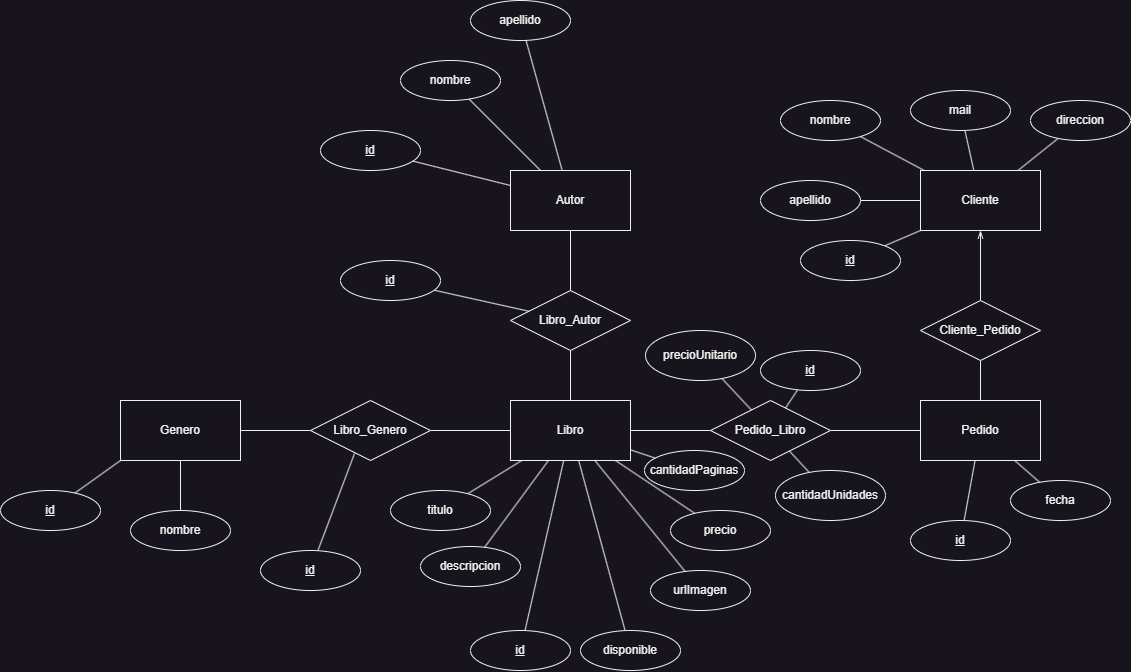

The diagram above was exported from draw.io. Its source (the exported page's mxGraphModel, read from the mxfile embedded in the PNG):
<mxGraphModel dx="2555" dy="2058" grid="1" gridSize="10" guides="1" tooltips="1" connect="1" arrows="1" fold="1" page="1" pageScale="1" pageWidth="827" pageHeight="1169" math="0" shadow="0">
  <root>
    <mxCell id="0" />
    <mxCell id="1" parent="0" />
    <mxCell id="TZaHSx6t6qiWYMtBrDA_-4" style="edgeStyle=orthogonalEdgeStyle;rounded=0;orthogonalLoop=1;jettySize=auto;html=1;endArrow=none;endFill=0;" parent="1" source="f7fMBdd6xDP5Zz10MhCb-1" target="TZaHSx6t6qiWYMtBrDA_-3" edge="1">
      <mxGeometry relative="1" as="geometry" />
    </mxCell>
    <mxCell id="TZaHSx6t6qiWYMtBrDA_-7" style="edgeStyle=orthogonalEdgeStyle;rounded=0;orthogonalLoop=1;jettySize=auto;html=1;endArrow=none;endFill=0;" parent="1" source="f7fMBdd6xDP5Zz10MhCb-1" target="TZaHSx6t6qiWYMtBrDA_-1" edge="1">
      <mxGeometry relative="1" as="geometry" />
    </mxCell>
    <mxCell id="TZaHSx6t6qiWYMtBrDA_-15" style="rounded=0;orthogonalLoop=1;jettySize=auto;html=1;endArrow=none;endFill=0;" parent="1" source="f7fMBdd6xDP5Zz10MhCb-1" target="TZaHSx6t6qiWYMtBrDA_-16" edge="1">
      <mxGeometry relative="1" as="geometry">
        <mxPoint x="190" y="-560" as="targetPoint" />
      </mxGeometry>
    </mxCell>
    <mxCell id="dOHBk4sqbtMi8CPwRrBX-1" style="rounded=0;orthogonalLoop=1;jettySize=auto;html=1;endArrow=none;endFill=0;" parent="1" source="f7fMBdd6xDP5Zz10MhCb-1" target="dOHBk4sqbtMi8CPwRrBX-2" edge="1">
      <mxGeometry relative="1" as="geometry">
        <mxPoint x="290" y="-530" as="targetPoint" />
      </mxGeometry>
    </mxCell>
    <mxCell id="f7fMBdd6xDP5Zz10MhCb-1" value="Libro" style="rounded=0;whiteSpace=wrap;html=1;" parent="1" vertex="1">
      <mxGeometry x="180" y="-730" width="120" height="60" as="geometry" />
    </mxCell>
    <mxCell id="M5qeZ78qWwVbb4U9QfWi-2" style="rounded=0;orthogonalLoop=1;jettySize=auto;html=1;endArrow=none;endFill=0;" parent="1" source="f7fMBdd6xDP5Zz10MhCb-2" target="M5qeZ78qWwVbb4U9QfWi-1" edge="1">
      <mxGeometry relative="1" as="geometry" />
    </mxCell>
    <mxCell id="wLXFguvXwop3PgDiCCrX-1" style="rounded=0;orthogonalLoop=1;jettySize=auto;html=1;endArrow=none;endFill=0;" parent="1" source="f7fMBdd6xDP5Zz10MhCb-2" target="wLXFguvXwop3PgDiCCrX-2" edge="1">
      <mxGeometry relative="1" as="geometry">
        <mxPoint x="1120" y="-710" as="targetPoint" />
      </mxGeometry>
    </mxCell>
    <mxCell id="f7fMBdd6xDP5Zz10MhCb-2" value="Cliente" style="rounded=0;whiteSpace=wrap;html=1;" parent="1" vertex="1">
      <mxGeometry x="590" y="-960" width="120" height="60" as="geometry" />
    </mxCell>
    <mxCell id="TZaHSx6t6qiWYMtBrDA_-10" style="rounded=0;orthogonalLoop=1;jettySize=auto;html=1;endArrow=none;endFill=0;" parent="1" source="f7fMBdd6xDP5Zz10MhCb-3" target="TZaHSx6t6qiWYMtBrDA_-14" edge="1">
      <mxGeometry relative="1" as="geometry">
        <mxPoint x="-150" y="-600" as="targetPoint" />
      </mxGeometry>
    </mxCell>
    <mxCell id="f7fMBdd6xDP5Zz10MhCb-3" value="Genero" style="rounded=0;whiteSpace=wrap;html=1;" parent="1" vertex="1">
      <mxGeometry x="-210" y="-730" width="120" height="60" as="geometry" />
    </mxCell>
    <mxCell id="f7fMBdd6xDP5Zz10MhCb-4" value="Pedido" style="rounded=0;whiteSpace=wrap;html=1;" parent="1" vertex="1">
      <mxGeometry x="590" y="-730" width="120" height="60" as="geometry" />
    </mxCell>
    <mxCell id="TZaHSx6t6qiWYMtBrDA_-8" style="edgeStyle=orthogonalEdgeStyle;rounded=0;orthogonalLoop=1;jettySize=auto;html=1;endArrow=none;endFill=0;" parent="1" source="TZaHSx6t6qiWYMtBrDA_-1" target="f7fMBdd6xDP5Zz10MhCb-3" edge="1">
      <mxGeometry relative="1" as="geometry" />
    </mxCell>
    <mxCell id="TZaHSx6t6qiWYMtBrDA_-1" value="Libro_Genero" style="shape=rhombus;perimeter=rhombusPerimeter;whiteSpace=wrap;html=1;align=center;" parent="1" vertex="1">
      <mxGeometry x="-20" y="-730" width="120" height="60" as="geometry" />
    </mxCell>
    <mxCell id="TZaHSx6t6qiWYMtBrDA_-6" style="edgeStyle=orthogonalEdgeStyle;rounded=0;orthogonalLoop=1;jettySize=auto;html=1;endArrow=none;endFill=0;" parent="1" source="TZaHSx6t6qiWYMtBrDA_-2" target="f7fMBdd6xDP5Zz10MhCb-4" edge="1">
      <mxGeometry relative="1" as="geometry" />
    </mxCell>
    <mxCell id="TZaHSx6t6qiWYMtBrDA_-9" style="edgeStyle=orthogonalEdgeStyle;rounded=0;orthogonalLoop=1;jettySize=auto;html=1;endArrow=openThin;endFill=0;" parent="1" source="TZaHSx6t6qiWYMtBrDA_-2" target="f7fMBdd6xDP5Zz10MhCb-2" edge="1">
      <mxGeometry relative="1" as="geometry" />
    </mxCell>
    <mxCell id="TZaHSx6t6qiWYMtBrDA_-2" value="Cliente_Pedido" style="shape=rhombus;perimeter=rhombusPerimeter;whiteSpace=wrap;html=1;align=center;" parent="1" vertex="1">
      <mxGeometry x="590" y="-830" width="120" height="60" as="geometry" />
    </mxCell>
    <mxCell id="TZaHSx6t6qiWYMtBrDA_-5" style="edgeStyle=orthogonalEdgeStyle;rounded=0;orthogonalLoop=1;jettySize=auto;html=1;endArrow=none;endFill=0;" parent="1" source="TZaHSx6t6qiWYMtBrDA_-3" target="f7fMBdd6xDP5Zz10MhCb-4" edge="1">
      <mxGeometry relative="1" as="geometry" />
    </mxCell>
    <mxCell id="TZaHSx6t6qiWYMtBrDA_-59" style="rounded=0;orthogonalLoop=1;jettySize=auto;html=1;endArrow=none;endFill=0;" parent="1" source="TZaHSx6t6qiWYMtBrDA_-3" target="TZaHSx6t6qiWYMtBrDA_-60" edge="1">
      <mxGeometry relative="1" as="geometry">
        <mxPoint x="450" y="-600" as="targetPoint" />
      </mxGeometry>
    </mxCell>
    <mxCell id="TZaHSx6t6qiWYMtBrDA_-3" value="Pedido_Libro" style="shape=rhombus;perimeter=rhombusPerimeter;whiteSpace=wrap;html=1;align=center;" parent="1" vertex="1">
      <mxGeometry x="380" y="-730" width="120" height="60" as="geometry" />
    </mxCell>
    <mxCell id="TZaHSx6t6qiWYMtBrDA_-14" value="nombre" style="ellipse;whiteSpace=wrap;html=1;align=center;" parent="1" vertex="1">
      <mxGeometry x="-200" y="-620" width="100" height="40" as="geometry" />
    </mxCell>
    <mxCell id="TZaHSx6t6qiWYMtBrDA_-16" value="titulo" style="ellipse;whiteSpace=wrap;html=1;align=center;" parent="1" vertex="1">
      <mxGeometry x="60" y="-640" width="100" height="40" as="geometry" />
    </mxCell>
    <mxCell id="TZaHSx6t6qiWYMtBrDA_-17" style="rounded=0;orthogonalLoop=1;jettySize=auto;html=1;endArrow=none;endFill=0;" parent="1" source="f7fMBdd6xDP5Zz10MhCb-1" target="TZaHSx6t6qiWYMtBrDA_-19" edge="1">
      <mxGeometry relative="1" as="geometry">
        <mxPoint x="240" y="-580" as="targetPoint" />
        <mxPoint x="227" y="-660" as="sourcePoint" />
      </mxGeometry>
    </mxCell>
    <mxCell id="TZaHSx6t6qiWYMtBrDA_-19" value="descripcion" style="ellipse;whiteSpace=wrap;html=1;align=center;" parent="1" vertex="1">
      <mxGeometry x="90" y="-584" width="100" height="40" as="geometry" />
    </mxCell>
    <mxCell id="TZaHSx6t6qiWYMtBrDA_-21" value="nombre" style="ellipse;whiteSpace=wrap;html=1;align=center;" parent="1" vertex="1">
      <mxGeometry x="70" y="-1070" width="100" height="40" as="geometry" />
    </mxCell>
    <mxCell id="TZaHSx6t6qiWYMtBrDA_-22" value="Autor" style="rounded=0;whiteSpace=wrap;html=1;" parent="1" vertex="1">
      <mxGeometry x="180" y="-960" width="120" height="60" as="geometry" />
    </mxCell>
    <mxCell id="TZaHSx6t6qiWYMtBrDA_-23" value="Libro_Autor" style="shape=rhombus;perimeter=rhombusPerimeter;whiteSpace=wrap;html=1;align=center;" parent="1" vertex="1">
      <mxGeometry x="180" y="-840" width="120" height="60" as="geometry" />
    </mxCell>
    <mxCell id="TZaHSx6t6qiWYMtBrDA_-25" style="rounded=0;orthogonalLoop=1;jettySize=auto;html=1;endArrow=none;endFill=0;" parent="1" source="TZaHSx6t6qiWYMtBrDA_-23" target="f7fMBdd6xDP5Zz10MhCb-1" edge="1">
      <mxGeometry relative="1" as="geometry">
        <mxPoint x="181" y="-569" as="targetPoint" />
        <mxPoint x="233" y="-660" as="sourcePoint" />
      </mxGeometry>
    </mxCell>
    <mxCell id="TZaHSx6t6qiWYMtBrDA_-27" style="rounded=0;orthogonalLoop=1;jettySize=auto;html=1;endArrow=none;endFill=0;" parent="1" source="TZaHSx6t6qiWYMtBrDA_-22" target="TZaHSx6t6qiWYMtBrDA_-23" edge="1">
      <mxGeometry relative="1" as="geometry">
        <mxPoint x="250" y="-720" as="targetPoint" />
        <mxPoint x="250" y="-770" as="sourcePoint" />
      </mxGeometry>
    </mxCell>
    <mxCell id="TZaHSx6t6qiWYMtBrDA_-29" value="apellido" style="ellipse;whiteSpace=wrap;html=1;align=center;" parent="1" vertex="1">
      <mxGeometry x="140" y="-1130" width="100" height="40" as="geometry" />
    </mxCell>
    <mxCell id="TZaHSx6t6qiWYMtBrDA_-31" style="rounded=0;orthogonalLoop=1;jettySize=auto;html=1;endArrow=none;endFill=0;" parent="1" source="TZaHSx6t6qiWYMtBrDA_-21" target="TZaHSx6t6qiWYMtBrDA_-22" edge="1">
      <mxGeometry relative="1" as="geometry">
        <mxPoint x="147" y="-627" as="targetPoint" />
        <mxPoint x="201" y="-660" as="sourcePoint" />
      </mxGeometry>
    </mxCell>
    <mxCell id="TZaHSx6t6qiWYMtBrDA_-32" style="rounded=0;orthogonalLoop=1;jettySize=auto;html=1;endArrow=none;endFill=0;" parent="1" source="TZaHSx6t6qiWYMtBrDA_-29" target="TZaHSx6t6qiWYMtBrDA_-22" edge="1">
      <mxGeometry relative="1" as="geometry">
        <mxPoint x="220" y="-950" as="targetPoint" />
        <mxPoint x="149" y="-1021" as="sourcePoint" />
      </mxGeometry>
    </mxCell>
    <mxCell id="TZaHSx6t6qiWYMtBrDA_-33" value="&lt;u&gt;id&lt;/u&gt;" style="ellipse;whiteSpace=wrap;html=1;align=center;" parent="1" vertex="1">
      <mxGeometry x="-10" y="-1000" width="100" height="40" as="geometry" />
    </mxCell>
    <mxCell id="TZaHSx6t6qiWYMtBrDA_-35" style="rounded=0;orthogonalLoop=1;jettySize=auto;html=1;endArrow=none;endFill=0;" parent="1" source="TZaHSx6t6qiWYMtBrDA_-33" target="TZaHSx6t6qiWYMtBrDA_-22" edge="1">
      <mxGeometry relative="1" as="geometry">
        <mxPoint x="220" y="-950" as="targetPoint" />
        <mxPoint x="149" y="-1021" as="sourcePoint" />
      </mxGeometry>
    </mxCell>
    <mxCell id="TZaHSx6t6qiWYMtBrDA_-37" value="&lt;u&gt;id&lt;/u&gt;" style="ellipse;whiteSpace=wrap;html=1;align=center;" parent="1" vertex="1">
      <mxGeometry x="140" y="-500" width="100" height="40" as="geometry" />
    </mxCell>
    <mxCell id="TZaHSx6t6qiWYMtBrDA_-41" style="rounded=0;orthogonalLoop=1;jettySize=auto;html=1;endArrow=none;endFill=0;" parent="1" source="f7fMBdd6xDP5Zz10MhCb-1" target="TZaHSx6t6qiWYMtBrDA_-37" edge="1">
      <mxGeometry relative="1" as="geometry">
        <mxPoint x="181" y="-569" as="targetPoint" />
        <mxPoint x="233" y="-660" as="sourcePoint" />
      </mxGeometry>
    </mxCell>
    <mxCell id="TZaHSx6t6qiWYMtBrDA_-47" style="rounded=0;orthogonalLoop=1;jettySize=auto;html=1;endArrow=none;endFill=0;" parent="1" source="f7fMBdd6xDP5Zz10MhCb-4" target="TZaHSx6t6qiWYMtBrDA_-48" edge="1">
      <mxGeometry relative="1" as="geometry">
        <mxPoint x="730" y="-630" as="targetPoint" />
        <mxPoint x="663" y="-660" as="sourcePoint" />
      </mxGeometry>
    </mxCell>
    <mxCell id="TZaHSx6t6qiWYMtBrDA_-48" value="fecha" style="ellipse;whiteSpace=wrap;html=1;align=center;" parent="1" vertex="1">
      <mxGeometry x="680" y="-650" width="100" height="40" as="geometry" />
    </mxCell>
    <mxCell id="TZaHSx6t6qiWYMtBrDA_-51" value="nombre" style="ellipse;whiteSpace=wrap;html=1;align=center;" parent="1" vertex="1">
      <mxGeometry x="450" y="-1030" width="100" height="40" as="geometry" />
    </mxCell>
    <mxCell id="TZaHSx6t6qiWYMtBrDA_-52" style="rounded=0;orthogonalLoop=1;jettySize=auto;html=1;endArrow=none;endFill=0;" parent="1" source="TZaHSx6t6qiWYMtBrDA_-51" target="f7fMBdd6xDP5Zz10MhCb-2" edge="1">
      <mxGeometry relative="1" as="geometry">
        <mxPoint x="668" y="-494" as="targetPoint" />
        <mxPoint x="663" y="-560" as="sourcePoint" />
      </mxGeometry>
    </mxCell>
    <mxCell id="TZaHSx6t6qiWYMtBrDA_-53" value="mail" style="ellipse;whiteSpace=wrap;html=1;align=center;fontStyle=0" parent="1" vertex="1">
      <mxGeometry x="580" y="-1040" width="100" height="40" as="geometry" />
    </mxCell>
    <mxCell id="TZaHSx6t6qiWYMtBrDA_-55" style="rounded=0;orthogonalLoop=1;jettySize=auto;html=1;endArrow=none;endFill=0;" parent="1" source="TZaHSx6t6qiWYMtBrDA_-53" target="f7fMBdd6xDP5Zz10MhCb-2" edge="1">
      <mxGeometry relative="1" as="geometry">
        <mxPoint x="232" y="-420" as="targetPoint" />
        <mxPoint x="247" y="-560" as="sourcePoint" />
      </mxGeometry>
    </mxCell>
    <mxCell id="TZaHSx6t6qiWYMtBrDA_-58" style="rounded=0;orthogonalLoop=1;jettySize=auto;html=1;endArrow=none;endFill=0;" parent="1" source="TZaHSx6t6qiWYMtBrDA_-57" target="f7fMBdd6xDP5Zz10MhCb-1" edge="1">
      <mxGeometry relative="1" as="geometry">
        <mxPoint x="330" y="-570" as="sourcePoint" />
      </mxGeometry>
    </mxCell>
    <mxCell id="TZaHSx6t6qiWYMtBrDA_-57" value="&lt;span&gt;cantidadPaginas&lt;/span&gt;" style="ellipse;whiteSpace=wrap;html=1;align=center;fontStyle=0" parent="1" vertex="1">
      <mxGeometry x="314" y="-680" width="100" height="40" as="geometry" />
    </mxCell>
    <mxCell id="TZaHSx6t6qiWYMtBrDA_-60" value="cantidadUnidades" style="ellipse;whiteSpace=wrap;html=1;align=center;" parent="1" vertex="1">
      <mxGeometry x="445" y="-660" width="110" height="50" as="geometry" />
    </mxCell>
    <mxCell id="M5qeZ78qWwVbb4U9QfWi-1" value="apellido" style="ellipse;whiteSpace=wrap;html=1;align=center;" parent="1" vertex="1">
      <mxGeometry x="430" y="-950" width="100" height="40" as="geometry" />
    </mxCell>
    <mxCell id="wLXFguvXwop3PgDiCCrX-2" value="direccion" style="ellipse;whiteSpace=wrap;html=1;align=center;fontStyle=0" parent="1" vertex="1">
      <mxGeometry x="700" y="-1030" width="100" height="40" as="geometry" />
    </mxCell>
    <mxCell id="0Q-MDPtyOESG60_mP8Oh-1" style="rounded=0;orthogonalLoop=1;jettySize=auto;html=1;endArrow=none;endFill=0;exitX=0;exitY=1;exitDx=0;exitDy=0;" parent="1" source="f7fMBdd6xDP5Zz10MhCb-3" target="0Q-MDPtyOESG60_mP8Oh-2" edge="1">
      <mxGeometry relative="1" as="geometry">
        <mxPoint x="-280" y="-620" as="targetPoint" />
        <mxPoint x="-280" y="-690" as="sourcePoint" />
      </mxGeometry>
    </mxCell>
    <mxCell id="0Q-MDPtyOESG60_mP8Oh-2" value="&lt;u&gt;id&lt;/u&gt;" style="ellipse;whiteSpace=wrap;html=1;align=center;" parent="1" vertex="1">
      <mxGeometry x="-330" y="-640" width="100" height="40" as="geometry" />
    </mxCell>
    <mxCell id="0Q-MDPtyOESG60_mP8Oh-5" style="rounded=0;orthogonalLoop=1;jettySize=auto;html=1;endArrow=none;endFill=0;" parent="1" source="f7fMBdd6xDP5Zz10MhCb-4" target="0Q-MDPtyOESG60_mP8Oh-6" edge="1">
      <mxGeometry relative="1" as="geometry">
        <mxPoint x="560" y="-544" as="targetPoint" />
        <mxPoint x="652.3076923076924" y="-644" as="sourcePoint" />
      </mxGeometry>
    </mxCell>
    <mxCell id="0Q-MDPtyOESG60_mP8Oh-6" value="&lt;u&gt;id&lt;/u&gt;" style="ellipse;whiteSpace=wrap;html=1;align=center;" parent="1" vertex="1">
      <mxGeometry x="580" y="-610" width="100" height="40" as="geometry" />
    </mxCell>
    <mxCell id="0Q-MDPtyOESG60_mP8Oh-7" style="rounded=0;orthogonalLoop=1;jettySize=auto;html=1;endArrow=none;endFill=0;exitX=0;exitY=1;exitDx=0;exitDy=0;" parent="1" source="f7fMBdd6xDP5Zz10MhCb-2" target="0Q-MDPtyOESG60_mP8Oh-8" edge="1">
      <mxGeometry relative="1" as="geometry">
        <mxPoint x="490" y="-840" as="targetPoint" />
        <mxPoint x="560" y="-890" as="sourcePoint" />
      </mxGeometry>
    </mxCell>
    <mxCell id="0Q-MDPtyOESG60_mP8Oh-8" value="&lt;u&gt;id&lt;/u&gt;" style="ellipse;whiteSpace=wrap;html=1;align=center;" parent="1" vertex="1">
      <mxGeometry x="470" y="-890" width="100" height="40" as="geometry" />
    </mxCell>
    <mxCell id="0Q-MDPtyOESG60_mP8Oh-9" style="rounded=0;orthogonalLoop=1;jettySize=auto;html=1;endArrow=none;endFill=0;" parent="1" source="TZaHSx6t6qiWYMtBrDA_-3" target="0Q-MDPtyOESG60_mP8Oh-10" edge="1">
      <mxGeometry relative="1" as="geometry">
        <mxPoint x="377.08" y="-780" as="targetPoint" />
        <mxPoint x="429.9988851141409" y="-702.3694425570704" as="sourcePoint" />
      </mxGeometry>
    </mxCell>
    <mxCell id="0Q-MDPtyOESG60_mP8Oh-10" value="&lt;u&gt;id&lt;/u&gt;" style="ellipse;whiteSpace=wrap;html=1;align=center;" parent="1" vertex="1">
      <mxGeometry x="430" y="-780" width="100" height="40" as="geometry" />
    </mxCell>
    <mxCell id="0Q-MDPtyOESG60_mP8Oh-11" style="rounded=0;orthogonalLoop=1;jettySize=auto;html=1;endArrow=none;endFill=0;exitX=0.367;exitY=0.883;exitDx=0;exitDy=0;exitPerimeter=0;" parent="1" source="TZaHSx6t6qiWYMtBrDA_-1" target="0Q-MDPtyOESG60_mP8Oh-12" edge="1">
      <mxGeometry relative="1" as="geometry">
        <mxPoint x="-10" y="-560" as="targetPoint" />
        <mxPoint x="60" y="-610" as="sourcePoint" />
      </mxGeometry>
    </mxCell>
    <mxCell id="0Q-MDPtyOESG60_mP8Oh-12" value="&lt;u&gt;id&lt;/u&gt;" style="ellipse;whiteSpace=wrap;html=1;align=center;" parent="1" vertex="1">
      <mxGeometry x="-70" y="-580" width="100" height="40" as="geometry" />
    </mxCell>
    <mxCell id="0Q-MDPtyOESG60_mP8Oh-13" style="rounded=0;orthogonalLoop=1;jettySize=auto;html=1;endArrow=none;endFill=0;" parent="1" source="TZaHSx6t6qiWYMtBrDA_-23" target="0Q-MDPtyOESG60_mP8Oh-14" edge="1">
      <mxGeometry relative="1" as="geometry">
        <mxPoint x="60" y="-850" as="targetPoint" />
        <mxPoint x="130" y="-900" as="sourcePoint" />
      </mxGeometry>
    </mxCell>
    <mxCell id="0Q-MDPtyOESG60_mP8Oh-14" value="&lt;u&gt;id&lt;/u&gt;" style="ellipse;whiteSpace=wrap;html=1;align=center;" parent="1" vertex="1">
      <mxGeometry x="10" y="-870" width="100" height="40" as="geometry" />
    </mxCell>
    <mxCell id="dOHBk4sqbtMi8CPwRrBX-2" value="precio" style="ellipse;whiteSpace=wrap;html=1;align=center;" parent="1" vertex="1">
      <mxGeometry x="340" y="-620" width="100" height="40" as="geometry" />
    </mxCell>
    <mxCell id="VeEsflx4MCCVNfzH6JYU-2" style="rounded=0;orthogonalLoop=1;jettySize=auto;html=1;endArrow=none;endFill=0;" parent="1" source="VeEsflx4MCCVNfzH6JYU-1" target="f7fMBdd6xDP5Zz10MhCb-1" edge="1">
      <mxGeometry relative="1" as="geometry" />
    </mxCell>
    <mxCell id="VeEsflx4MCCVNfzH6JYU-1" value="disponible" style="ellipse;whiteSpace=wrap;html=1;align=center;" parent="1" vertex="1">
      <mxGeometry x="250" y="-500" width="100" height="40" as="geometry" />
    </mxCell>
    <mxCell id="VeEsflx4MCCVNfzH6JYU-4" style="rounded=0;orthogonalLoop=1;jettySize=auto;html=1;endArrow=none;endFill=0;" parent="1" source="VeEsflx4MCCVNfzH6JYU-3" target="f7fMBdd6xDP5Zz10MhCb-1" edge="1">
      <mxGeometry relative="1" as="geometry" />
    </mxCell>
    <mxCell id="VeEsflx4MCCVNfzH6JYU-3" value="urlImagen" style="ellipse;whiteSpace=wrap;html=1;align=center;" parent="1" vertex="1">
      <mxGeometry x="320" y="-560" width="100" height="40" as="geometry" />
    </mxCell>
    <mxCell id="pmrNq9sH_bOXfebzpJm5-2" style="rounded=0;orthogonalLoop=1;jettySize=auto;html=1;endArrow=none;endFill=0;" edge="1" parent="1" target="pmrNq9sH_bOXfebzpJm5-3" source="TZaHSx6t6qiWYMtBrDA_-3">
      <mxGeometry relative="1" as="geometry">
        <mxPoint x="320" y="-751" as="targetPoint" />
        <mxPoint x="329" y="-830" as="sourcePoint" />
      </mxGeometry>
    </mxCell>
    <mxCell id="pmrNq9sH_bOXfebzpJm5-3" value="precioUnitario" style="ellipse;whiteSpace=wrap;html=1;align=center;" vertex="1" parent="1">
      <mxGeometry x="315" y="-800" width="110" height="50" as="geometry" />
    </mxCell>
  </root>
</mxGraphModel>